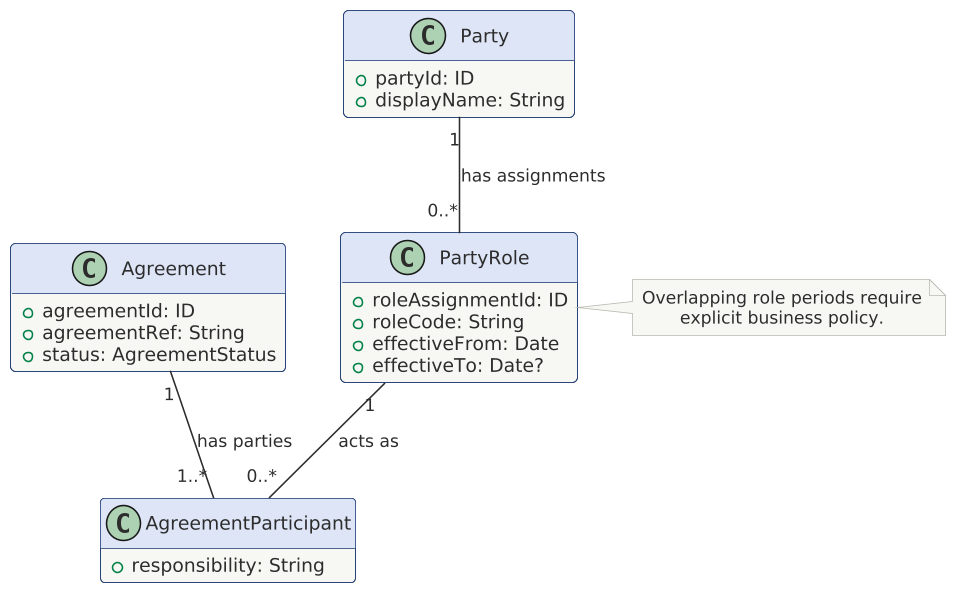

The diagram above was rendered by PlantUML. Its source (embedded in the PNG):
@startuml

scale 1.5625



!include ../../../../../tooling/styles/plantuml/structural/class-diagram-style.iuml
' Original educational UML-style class model; illustrative, not the book diagram.
class Party {
 +partyId: ID
+displayName: String
}
class PartyRole {
 +roleAssignmentId: ID
+roleCode: String
+effectiveFrom: Date
+effectiveTo: Date?
}
class Agreement {
 +agreementId: ID
+agreementRef: String
+status: AgreementStatus
}
class AgreementParticipant {
 +responsibility: String
}
Party "1" -- "0..*" PartyRole : has assignments
PartyRole "1" -- "0..*" AgreementParticipant : acts as
Agreement "1" -- "1..*" AgreementParticipant : has parties
note right of PartyRole
  Overlapping role periods require
  explicit business policy.
end note
@enduml